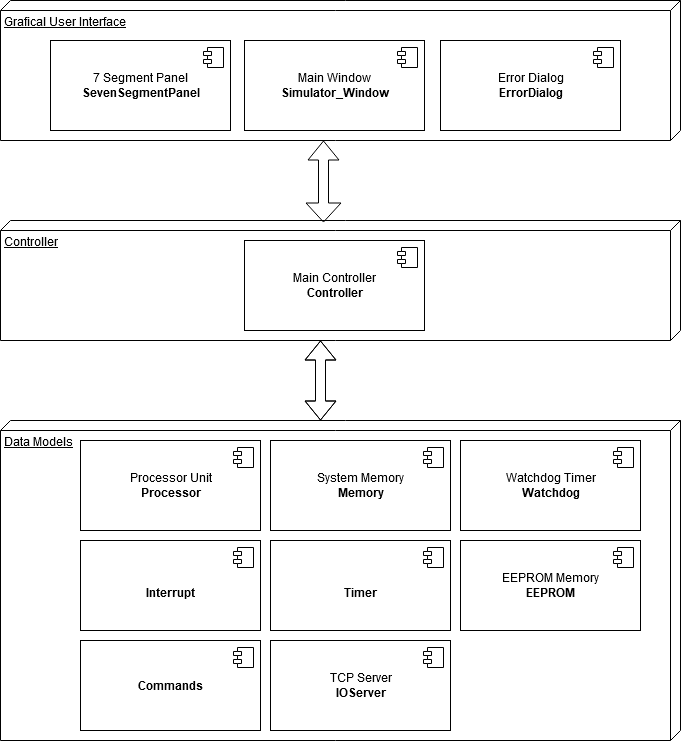

The diagram above was exported from draw.io. Its source (the exported page's mxGraphModel, read from the mxfile embedded in the PNG):
<mxGraphModel dx="1424" dy="736" grid="1" gridSize="10" guides="1" tooltips="1" connect="1" arrows="1" fold="1" page="1" pageScale="1" pageWidth="827" pageHeight="1169" math="0" shadow="0">
  <root>
    <mxCell id="0" />
    <mxCell id="1" parent="0" />
    <mxCell id="cHvtdr9PjsOLnwRgWZau-1" value="Grafical User Interface" style="verticalAlign=top;align=left;spacingTop=8;spacingLeft=2;spacingRight=12;shape=cube;size=10;direction=south;fontStyle=4;html=1;" parent="1" vertex="1">
      <mxGeometry x="80" y="20" width="680" height="140" as="geometry" />
    </mxCell>
    <mxCell id="cHvtdr9PjsOLnwRgWZau-2" value="Controller" style="verticalAlign=top;align=left;spacingTop=8;spacingLeft=2;spacingRight=12;shape=cube;size=10;direction=south;fontStyle=4;html=1;" parent="1" vertex="1">
      <mxGeometry x="80" y="240" width="680" height="120" as="geometry" />
    </mxCell>
    <mxCell id="cHvtdr9PjsOLnwRgWZau-3" value="Data Models" style="verticalAlign=top;align=left;spacingTop=8;spacingLeft=2;spacingRight=12;shape=cube;size=10;direction=south;fontStyle=4;html=1;" parent="1" vertex="1">
      <mxGeometry x="80" y="440" width="680" height="320" as="geometry" />
    </mxCell>
    <mxCell id="cHvtdr9PjsOLnwRgWZau-4" value="Main Window&lt;br&gt;&lt;b&gt;Simulator_Window&lt;/b&gt;" style="html=1;dropTarget=0;" parent="1" vertex="1">
      <mxGeometry x="324" y="60" width="180" height="90" as="geometry" />
    </mxCell>
    <mxCell id="cHvtdr9PjsOLnwRgWZau-5" value="" style="shape=component;jettyWidth=8;jettyHeight=4;" parent="cHvtdr9PjsOLnwRgWZau-4" vertex="1">
      <mxGeometry x="1" width="20" height="20" relative="1" as="geometry">
        <mxPoint x="-27" y="7" as="offset" />
      </mxGeometry>
    </mxCell>
    <mxCell id="cHvtdr9PjsOLnwRgWZau-6" value="Main Controller&lt;br&gt;&lt;b&gt;Controller&lt;/b&gt;" style="html=1;dropTarget=0;" parent="1" vertex="1">
      <mxGeometry x="324" y="260" width="180" height="90" as="geometry" />
    </mxCell>
    <mxCell id="cHvtdr9PjsOLnwRgWZau-7" value="" style="shape=component;jettyWidth=8;jettyHeight=4;" parent="cHvtdr9PjsOLnwRgWZau-6" vertex="1">
      <mxGeometry x="1" width="20" height="20" relative="1" as="geometry">
        <mxPoint x="-27" y="7" as="offset" />
      </mxGeometry>
    </mxCell>
    <mxCell id="cHvtdr9PjsOLnwRgWZau-10" value="Processor Unit&lt;br&gt;&lt;b&gt;Processor&lt;/b&gt;" style="html=1;dropTarget=0;" parent="1" vertex="1">
      <mxGeometry x="160" y="460" width="180" height="90" as="geometry" />
    </mxCell>
    <mxCell id="cHvtdr9PjsOLnwRgWZau-11" value="" style="shape=component;jettyWidth=8;jettyHeight=4;" parent="cHvtdr9PjsOLnwRgWZau-10" vertex="1">
      <mxGeometry x="1" width="20" height="20" relative="1" as="geometry">
        <mxPoint x="-27" y="7" as="offset" />
      </mxGeometry>
    </mxCell>
    <mxCell id="cHvtdr9PjsOLnwRgWZau-12" value="System Memory&lt;br&gt;&lt;b&gt;Memory&lt;/b&gt;" style="html=1;dropTarget=0;" parent="1" vertex="1">
      <mxGeometry x="350" y="460" width="180" height="90" as="geometry" />
    </mxCell>
    <mxCell id="cHvtdr9PjsOLnwRgWZau-13" value="" style="shape=component;jettyWidth=8;jettyHeight=4;" parent="cHvtdr9PjsOLnwRgWZau-12" vertex="1">
      <mxGeometry x="1" width="20" height="20" relative="1" as="geometry">
        <mxPoint x="-27" y="7" as="offset" />
      </mxGeometry>
    </mxCell>
    <mxCell id="cHvtdr9PjsOLnwRgWZau-14" value="Watchdog Timer&lt;br&gt;&lt;b&gt;Watchdog&lt;/b&gt;" style="html=1;dropTarget=0;" parent="1" vertex="1">
      <mxGeometry x="540" y="460" width="180" height="90" as="geometry" />
    </mxCell>
    <mxCell id="cHvtdr9PjsOLnwRgWZau-15" value="" style="shape=component;jettyWidth=8;jettyHeight=4;" parent="cHvtdr9PjsOLnwRgWZau-14" vertex="1">
      <mxGeometry x="1" width="20" height="20" relative="1" as="geometry">
        <mxPoint x="-27" y="7" as="offset" />
      </mxGeometry>
    </mxCell>
    <mxCell id="cHvtdr9PjsOLnwRgWZau-16" value="&lt;br&gt;&lt;b&gt;Interrupt&lt;/b&gt;" style="html=1;dropTarget=0;" parent="1" vertex="1">
      <mxGeometry x="160" y="560" width="180" height="90" as="geometry" />
    </mxCell>
    <mxCell id="cHvtdr9PjsOLnwRgWZau-17" value="" style="shape=component;jettyWidth=8;jettyHeight=4;" parent="cHvtdr9PjsOLnwRgWZau-16" vertex="1">
      <mxGeometry x="1" width="20" height="20" relative="1" as="geometry">
        <mxPoint x="-27" y="7" as="offset" />
      </mxGeometry>
    </mxCell>
    <mxCell id="cHvtdr9PjsOLnwRgWZau-18" value="&lt;br&gt;&lt;b&gt;Timer&lt;/b&gt;" style="html=1;dropTarget=0;" parent="1" vertex="1">
      <mxGeometry x="350" y="560" width="180" height="90" as="geometry" />
    </mxCell>
    <mxCell id="cHvtdr9PjsOLnwRgWZau-19" value="" style="shape=component;jettyWidth=8;jettyHeight=4;" parent="cHvtdr9PjsOLnwRgWZau-18" vertex="1">
      <mxGeometry x="1" width="20" height="20" relative="1" as="geometry">
        <mxPoint x="-27" y="7" as="offset" />
      </mxGeometry>
    </mxCell>
    <mxCell id="cHvtdr9PjsOLnwRgWZau-27" value="" style="shape=flexArrow;endArrow=classic;startArrow=classic;html=1;entryX=0;entryY=0;entryDx=120;entryDy=345;entryPerimeter=0;" parent="1" edge="1">
      <mxGeometry width="50" height="50" relative="1" as="geometry">
        <mxPoint x="400" y="440" as="sourcePoint" />
        <mxPoint x="400" y="360" as="targetPoint" />
      </mxGeometry>
    </mxCell>
    <mxCell id="QcVsm8E84uMYsSwjwgcw-1" value="EEPROM Memory&lt;b&gt;&lt;br&gt;EEPROM&lt;/b&gt;" style="html=1;dropTarget=0;" vertex="1" parent="1">
      <mxGeometry x="540" y="560" width="180" height="90" as="geometry" />
    </mxCell>
    <mxCell id="QcVsm8E84uMYsSwjwgcw-2" value="" style="shape=component;jettyWidth=8;jettyHeight=4;" vertex="1" parent="QcVsm8E84uMYsSwjwgcw-1">
      <mxGeometry x="1" width="20" height="20" relative="1" as="geometry">
        <mxPoint x="-27" y="7" as="offset" />
      </mxGeometry>
    </mxCell>
    <mxCell id="QcVsm8E84uMYsSwjwgcw-3" value="&lt;b&gt;Commands&lt;/b&gt;" style="html=1;dropTarget=0;" vertex="1" parent="1">
      <mxGeometry x="160" y="660" width="180" height="90" as="geometry" />
    </mxCell>
    <mxCell id="QcVsm8E84uMYsSwjwgcw-4" value="" style="shape=component;jettyWidth=8;jettyHeight=4;" vertex="1" parent="QcVsm8E84uMYsSwjwgcw-3">
      <mxGeometry x="1" width="20" height="20" relative="1" as="geometry">
        <mxPoint x="-27" y="7" as="offset" />
      </mxGeometry>
    </mxCell>
    <mxCell id="QcVsm8E84uMYsSwjwgcw-5" value="Error Dialog&lt;br&gt;&lt;b&gt;ErrorDialog&lt;/b&gt;" style="html=1;dropTarget=0;" vertex="1" parent="1">
      <mxGeometry x="520" y="60" width="180" height="90" as="geometry" />
    </mxCell>
    <mxCell id="QcVsm8E84uMYsSwjwgcw-6" value="" style="shape=component;jettyWidth=8;jettyHeight=4;" vertex="1" parent="QcVsm8E84uMYsSwjwgcw-5">
      <mxGeometry x="1" width="20" height="20" relative="1" as="geometry">
        <mxPoint x="-27" y="7" as="offset" />
      </mxGeometry>
    </mxCell>
    <mxCell id="QcVsm8E84uMYsSwjwgcw-7" value="7 Segment Panel&lt;br&gt;&lt;b&gt;SevenSegmentPanel&lt;/b&gt;" style="html=1;dropTarget=0;" vertex="1" parent="1">
      <mxGeometry x="130" y="60" width="180" height="90" as="geometry" />
    </mxCell>
    <mxCell id="QcVsm8E84uMYsSwjwgcw-8" value="" style="shape=component;jettyWidth=8;jettyHeight=4;" vertex="1" parent="QcVsm8E84uMYsSwjwgcw-7">
      <mxGeometry x="1" width="20" height="20" relative="1" as="geometry">
        <mxPoint x="-27" y="7" as="offset" />
      </mxGeometry>
    </mxCell>
    <mxCell id="QcVsm8E84uMYsSwjwgcw-9" value="TCP Server&lt;br&gt;&lt;b&gt;IOServer&lt;/b&gt;" style="html=1;dropTarget=0;" vertex="1" parent="1">
      <mxGeometry x="350" y="660" width="180" height="90" as="geometry" />
    </mxCell>
    <mxCell id="QcVsm8E84uMYsSwjwgcw-10" value="" style="shape=component;jettyWidth=8;jettyHeight=4;" vertex="1" parent="QcVsm8E84uMYsSwjwgcw-9">
      <mxGeometry x="1" width="20" height="20" relative="1" as="geometry">
        <mxPoint x="-27" y="7" as="offset" />
      </mxGeometry>
    </mxCell>
    <mxCell id="QcVsm8E84uMYsSwjwgcw-11" value="" style="shape=flexArrow;endArrow=classic;startArrow=classic;html=1;entryX=0;entryY=0;entryDx=120;entryDy=345;entryPerimeter=0;" edge="1" parent="1">
      <mxGeometry width="50" height="50" relative="1" as="geometry">
        <mxPoint x="400" y="440" as="sourcePoint" />
        <mxPoint x="400" y="360" as="targetPoint" />
      </mxGeometry>
    </mxCell>
    <mxCell id="QcVsm8E84uMYsSwjwgcw-13" value="" style="shape=flexArrow;endArrow=classic;startArrow=classic;html=1;entryX=0.017;entryY=0.525;entryDx=0;entryDy=0;entryPerimeter=0;endWidth=24;endSize=6.01;" edge="1" parent="1" target="cHvtdr9PjsOLnwRgWZau-2">
      <mxGeometry width="50" height="50" relative="1" as="geometry">
        <mxPoint x="403" y="160" as="sourcePoint" />
        <mxPoint x="440" y="260" as="targetPoint" />
      </mxGeometry>
    </mxCell>
  </root>
</mxGraphModel>